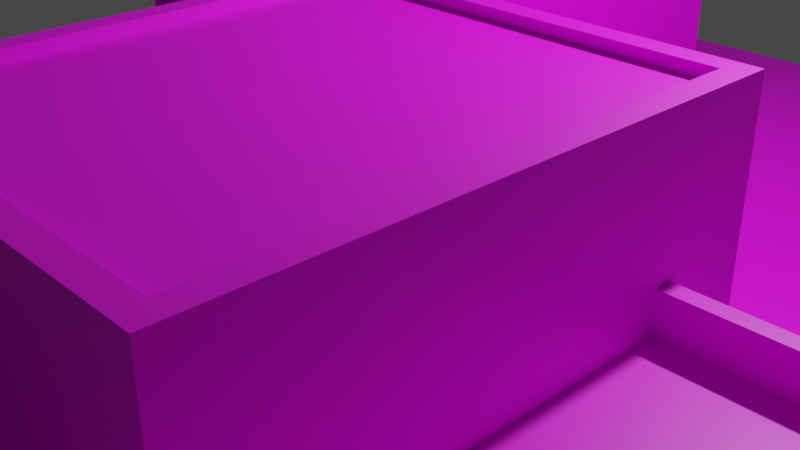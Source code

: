 # Source: 2maisons_4.blend  (saved by Blender 2.92.15; exported with 4.5.12 LTS)
import bpy
from mathutils import Matrix  # noqa: F401  (used for matrix-valued properties, if any)

bpy.ops.wm.read_factory_settings(use_empty=True)
scene = bpy.context.scene
scene.name = 'Scene'

# ---- collections
col_collection = bpy.data.collections.new('Collection'); scene.collection.children.link(col_collection)

# ---- images (referenced by path relative to the original .blend; pixels are not part of the script)
import os
ASSET_DIR = os.environ.get("B2B_ASSET_DIR", "")  # directory of the original .blend (textures are referenced by path, not embedded)
HERE = os.path.dirname(os.path.abspath(__file__))  # packed textures are extracted next to this script under _unpacked/

def load_image(name, relpath, width, height, colorspace="sRGB"):
    """Load a texture the original file referenced (path relative to the .blend, or extracted next to this script)."""
    p = next((c for c in (os.path.join(HERE, relpath), os.path.join(ASSET_DIR, relpath)) if relpath and os.path.exists(c)), "")
    if p:
        img = bpy.data.images.load(p, check_existing=True)
        img.name = name
    else:  # same state as the original file: an image datablock whose file is absent (Cycles renders it pink)
        img = bpy.data.images.new(name, width, height)
        img.source = "FILE"
        img.filepath = "//" + (relpath or name)
    img.colorspace_settings.name = colorspace
    return img
img_t_2maisons_1 = load_image('T_2maisons_1', 'Texture_2maisons_4.png', 1024, 1024, 'sRGB')

# ---- materials (node trees are filled in below, after node groups)
mat_mat_riau = bpy.data.materials.new('Matériau')
mat_mat_riau.use_transparent_shadow = False

# ---- material node trees
mat_mat_riau.use_nodes = True; mat_mat_riau.node_tree.nodes.clear()
_N = mat_mat_riau.node_tree.nodes; _L = mat_mat_riau.node_tree.links
n0 = _N.new('ShaderNodeBsdfPrincipled'); n0.name = 'Principled BSDF'; n0.location = (10, 300)
n0.distribution = 'GGX'
n0.subsurface_method = 'BURLEY'
n0.inputs[3].default_value = 1.45
n0.inputs[27].default_value = (0.0, 0.0, 0.0, 1.0)
n0.inputs[28].default_value = 1.0
n1 = _N.new('ShaderNodeOutputMaterial'); n1.name = 'Material Output'; n1.location = (300, 300)
n2 = _N.new('ShaderNodeTexImage'); n2.name = 'Texture image'; n2.location = (-402, 141)
n2.image = img_t_2maisons_1
_L.new(n0.outputs[0], n1.inputs[0])
_L.new(n2.outputs[0], n0.inputs[0])
n1.is_active_output = True

# ---- world
world_world = bpy.data.worlds.new('World'); scene.world = world_world
world_world.use_nodes = True; world_world.node_tree.nodes.clear()
_N = world_world.node_tree.nodes; _L = world_world.node_tree.links
n0 = _N.new('ShaderNodeOutputWorld'); n0.name = 'World Output'; n0.location = (300, 300)
n1 = _N.new('ShaderNodeBackground'); n1.name = 'Background'; n1.location = (10, 300)
n1.inputs[0].default_value = (0.05088, 0.05088, 0.05088, 1.0)
_L.new(n1.outputs[0], n0.inputs[0])
n0.is_active_output = True
world_world.color = (0.05088, 0.05088, 0.05088)
world_world.use_sun_shadow = False
world_world.sun_shadow_jitter_overblur = 0.0

# ---- cameras
cam_camera = bpy.data.cameras.new('Camera')
cam_camera.clip_end = 100.0
cam_camera.ortho_scale = 7.314

# ---- lights
light_light = bpy.data.lights.new('Light', 'POINT')
light_light.transmission_factor = 0.0
light_light.energy = 1000.0
light_light.shadow_soft_size = 0.1
light_light.shadow_maximum_resolution = 0.006
light_light.use_absolute_resolution = True

# ---- meshes
me_plan = bpy.data.meshes.new('Plan')
me_plan.from_pydata([(-1.0, -1.0, 0.0), (1.0, -1.0, 0.0), (-1.0, 1.0, 0.0), (1.0, 1.0, 0.0), (-0.4911, 0.06235, -0.02271), (-0.4911, 0.06235, 0.2931), (-0.4911, 0.5362, -0.02271), (-0.4734, 0.5362, 0.2754), (-0.004538, 0.06235, -0.02271), (-0.004538, 0.06235, 0.2931), (-0.004538, 0.5362, -0.02271), (-0.02223, 0.5362, 0.2754), (0.07798, -0.709, -0.04118), (0.1028, -0.6842, 0.367), (0.07798, -0.1359, -0.04118), (0.1028, -0.1607, 0.367), (0.5666, -0.709, -0.04118), (0.5417, -0.6842, 0.367), (0.5666, -0.1359, -0.04118), (0.5417, -0.1607, 0.367), (-0.863, 0.1707, -0.02011), (-0.863, 0.1707, 0.1792), (-0.863, 0.4372, -0.02011), (-0.863, 0.4372, 0.1792), (-0.4914, 0.1707, 0.1792), (-0.4914, 0.4372, 0.1792), (-0.863, 0.1707, 0.1927), (-0.863, 0.4372, 0.1927), (-0.4914, 0.4372, 0.1927), (-0.4914, 0.1707, 0.1927), (-0.8546, 0.4372, -0.02011), (-0.8546, 0.1707, -0.02011), (-0.8546, 0.1707, 0.1792), (-0.8546, 0.4372, 0.1792), (-0.4911, 0.5362, 0.2931), (-0.02223, 0.5362, -0.05455), (-0.4734, 0.5362, -0.05455), (-0.004538, 0.5362, 0.2931), (-0.4906, 0.6984, 0.2931), (-0.4911, 0.62, -0.02271), (-0.004538, 0.6984, 0.2931), (-0.004538, 0.6984, -0.02271), (-0.4907, 0.6984, 0.2754), (-0.4734, 0.62, -0.005021), (-0.02223, 0.6984, 0.2754), (-0.02223, 0.6984, -0.005021), (-0.491, 0.5353, -0.05495), (-0.4917, 0.5362, 0.2768), (-0.491, 0.6196, -0.05495), (-0.4907, 0.6196, 0.2755), (-0.2966, 0.5353, -0.05495), (-0.2973, 0.5353, 0.2768), (-0.2966, 0.6196, -0.05495), (-0.2973, 0.6196, 0.2768), (-0.3802, 0.3529, 0.1334), (-0.3802, 0.3529, 0.1435), (-0.3802, 0.6724, 0.1334), (-0.3802, 0.6724, 0.1435), (-0.01978, 0.3529, 0.1334), (-0.01978, 0.3529, 0.1435), (-0.01978, 0.6724, 0.1334), (-0.01978, 0.6724, 0.1435), (-0.9659, -0.9555, -0.02579), (-0.9659, -0.9555, 0.0449), (-0.9659, 0.9615, -0.02579), (-0.9659, 0.9615, 0.0449), (-0.9312, -0.9555, -0.02579), (-0.9312, -0.9555, 0.0449), (-0.9312, 0.9615, -0.02579), (-0.9312, 0.9615, 0.0449), (0.9264, -0.9575, -0.02515), (0.9264, -0.9575, 0.04555), (0.9264, 0.9595, -0.02515), (0.9264, 0.9595, 0.04555), (0.9611, -0.9575, -0.02515), (0.9611, -0.9575, 0.04555), (0.9611, 0.9595, -0.02515), (0.9611, 0.9595, 0.04555), (-0.01307, -0.8609, 0.1682), (0.005866, -0.842, 0.1819), (-0.01307, -0.2359, 0.1682), (0.005866, -0.2548, 0.1819), (0.8124, -0.8609, 0.1682), (0.7934, -0.842, 0.1819), (0.8124, -0.2359, 0.1682), (0.7934, -0.2548, 0.1819), (0.804, -0.8167, -0.03722), (0.804, -0.8167, 0.1718), (0.804, -0.7406, -0.03722), (0.804, -0.7406, 0.1718), (0.8122, -0.8167, -0.03722), (0.8122, -0.8167, 0.1718), (0.8122, -0.7406, -0.03722), (0.8122, -0.7406, 0.1718), (0.8036, -0.3657, -0.03702), (0.8036, -0.3657, 0.172), (0.8036, -0.2897, -0.03702), (0.8036, -0.2897, 0.172), (0.8118, -0.3657, -0.03702), (0.8118, -0.3657, 0.172), (0.8118, -0.2897, -0.03702), (0.8118, -0.2897, 0.172), (0.06393, -0.5183, 0.18), (0.07864, -0.1361, 0.18), (0.4029, -0.5183, 0.18), (0.4176, -0.1361, 0.18), (0.8037, -0.6142, -0.03209), (0.8037, -0.6142, 0.1769), (0.8037, -0.4823, -0.03209), (0.8037, -0.4823, 0.1769), (0.8119, -0.6142, -0.03209), (0.8119, -0.6142, 0.1769), (0.8119, -0.4823, -0.03209), (0.8119, -0.4823, 0.1769), (-0.4915, 0.5364, 0.2764), (-0.4906, 0.5359, 0.2927), (-0.4907, 0.6982, 0.2753), (-0.4906, 0.6983, 0.293), (0.07798, -0.709, 0.367), (0.07798, -0.1359, 0.367), (0.5666, -0.1359, 0.367), (0.5666, -0.709, 0.367), (0.07798, -0.709, 0.3801), (0.07798, -0.1359, 0.3801), (0.5666, -0.1359, 0.3801), (0.5666, -0.709, 0.3801), (0.1028, -0.6842, 0.3801), (0.1028, -0.1607, 0.3801), (0.5417, -0.1607, 0.3801), (0.5417, -0.6842, 0.3801), (-0.01307, -0.8609, 0.1819), (-0.01307, -0.2359, 0.1819), (0.8124, -0.2359, 0.1819), (0.8124, -0.8609, 0.1819), (-0.01307, -0.8609, 0.226), (-0.01307, -0.2359, 0.226), (0.8124, -0.2359, 0.226), (0.8124, -0.8609, 0.226), (0.005866, -0.842, 0.226), (0.005866, -0.2548, 0.226), (0.7934, -0.2548, 0.226), (0.7934, -0.842, 0.226)], [], [(0, 1, 3, 2), (4, 5, 34, 6), (36, 7, 11, 35), (10, 37, 9, 8), (8, 9, 5, 4), (37, 34, 5, 9), (12, 118, 119, 14), (14, 119, 120, 18), (18, 120, 121, 16), (16, 121, 118, 12), (19, 15, 13, 17), (21, 23, 33, 32), (25, 23, 27, 28), (28, 27, 26, 29), (23, 21, 26, 27), (24, 25, 28, 29), (21, 24, 29, 26), (31, 32, 33, 30), (23, 22, 30, 33), (20, 21, 32, 31), (36, 35, 10, 6), (37, 10, 41, 40), (35, 11, 44, 45), (52, 53, 51, 50), (44, 42, 38, 40), (45, 44, 40, 41), (34, 37, 40, 38), (48, 49, 53, 52), (46, 47, 49, 48), (36, 6, 39, 43), (50, 51, 47, 46), (53, 49, 47, 51), (54, 55, 57, 56), (56, 57, 61, 60), (60, 61, 59, 58), (58, 59, 55, 54), (61, 57, 55, 59), (62, 63, 65, 64), (64, 65, 69, 68), (68, 69, 67, 66), (66, 67, 63, 62), (69, 65, 63, 67), (70, 71, 73, 72), (72, 73, 77, 76), (76, 77, 75, 74), (74, 75, 71, 70), (77, 73, 71, 75), (78, 130, 131, 80), (80, 131, 132, 84), (84, 132, 133, 82), (82, 133, 130, 78), (85, 81, 79, 83), (86, 87, 89, 88), (88, 89, 93, 92), (92, 93, 91, 90), (90, 91, 87, 86), (93, 89, 87, 91), (94, 95, 97, 96), (96, 97, 101, 100), (100, 101, 99, 98), (98, 99, 95, 94), (101, 97, 95, 99), (103, 105, 104, 102), (106, 107, 109, 108), (108, 109, 113, 112), (112, 113, 111, 110), (110, 111, 107, 106), (113, 109, 107, 111), (114, 115, 117, 116), (121, 120, 124, 125), (17, 13, 126, 129), (120, 119, 123, 124), (13, 15, 127, 126), (126, 127, 123, 122), (127, 128, 124, 123), (128, 129, 125, 124), (129, 126, 122, 125), (15, 19, 128, 127), (119, 118, 122, 123), (118, 121, 125, 122), (19, 17, 129, 128), (131, 130, 134, 135), (81, 85, 140, 139), (83, 79, 138, 141), (133, 132, 136, 137), (138, 139, 135, 134), (139, 140, 136, 135), (140, 141, 137, 136), (141, 138, 134, 137), (130, 133, 137, 134), (85, 83, 141, 140), (132, 131, 135, 136), (79, 81, 139, 138)])
_uv = me_plan.uv_layers.new(name='CarteUV')
_uv.uv.foreach_set('vector', [0.33, 1.0, -0.0002602, 0.9997, 0.0002607, 0.6742, 0.3305, 0.6747, 0.4144, 0.4725, 0.6644, 0.4725, 0.6644, 0.7225, 0.4144, 0.7225, 0.3559, 0.2432, 0.3559, 0.6561, -0.001166, 0.6561, -0.001171, 0.2432, 0.9975, 0.443, 0.9983, 0.698, 0.6857, 0.6987, 0.6849, 0.4437, 0.4021, 0.4941, 0.6521, 0.4941, 0.6521, 0.7441, 0.4021, 0.7441, 0.3617, 0.9284, 0.4532, 0.9284, 0.4532, 0.9912, 0.3617, 0.9912, 0.1535, 9.313e-10, 0.4035, 9.313e-10, 0.4035, 0.25, 0.1535, 0.25, 0.1609, 0.0113, 0.4109, 0.0113, 0.4109, 0.2613, 0.1609, 0.2613, 0.1757, 0.01769, 0.4257, 0.01769, 0.4257, 0.2677, 0.1757, 0.2677, 0.9321, 0.02736, 0.9287, 0.4153, 0.5093, 0.4122, 0.5127, 0.02426, 0.5147, 0.868, 0.6276, 0.868, 0.6276, 0.9828, 0.5147, 0.9828, 0.625, 0.0, 0.625, 0.25, 0.625, 0.25, 0.625, 0.0, 0.3921, 0.6841, 0.4577, 0.8194, 0.3921, 0.6841, 0.3921, 0.6841, 0.4183, 0.8893, 0.4586, 0.8893, 0.4586, 0.9493, 0.4183, 0.9493, 0.3893, 0.7722, 0.5147, 0.7755, 0.5147, 0.7755, 0.3893, 0.7722, 0.0, 0.0, 0.0, 0.0, 0.0, 0.0, 0.0, 0.0, 0.9597, 0.8145, 0.9597, 0.8145, 0.9597, 0.8145, 0.9597, 0.8145, 0.3971, 0.873, 0.4291, 0.873, 0.4291, 0.9538, 0.3971, 0.9538, 0.4257, 0.9253, 0.4257, 0.9253, 0.4257, 0.9253, 0.4257, 0.9253, 0.3507, 0.8612, 0.4872, 0.9745, 0.3507, 0.8612, 0.3507, 0.8612, 0.3871, 0.2591, 0.3871, 0.4909, 0.375, 0.5, 0.375, 0.25, 0.625, 0.5, 0.375, 0.5, 0.375, 0.5, 0.625, 0.5, 0.3576, 0.9585, 0.473, 0.9585, 0.473, 0.9585, 0.3576, 0.9585, 0.3578, 0.8894, 0.3893, 0.8894, 0.3893, 0.971, 0.3578, 0.971, 0.3998, 0.8029, 0.6316, 0.8062, 0.6405, 0.8184, 0.3905, 0.8148, 0.7218, 0.7911, 0.9476, 0.7911, 0.9597, 0.8002, 0.7097, 0.8002, 0.3605, 0.97, 0.4308, 0.97, 0.4308, 0.97, 0.3605, 0.97, 0.3402, 0.2215, 0.3432, 0.6644, 0.1905, 0.6592, 0.1875, 0.2162, 0.375, 0.5, 0.625, 0.5, 0.625, 0.75, 0.375, 0.75, 0.3871, 0.2591, 0.375, 0.25, 0.375, 0.25, 0.3871, 0.2591, 0.375, 0.75, 0.625, 0.75, 0.625, 1.0, 0.375, 1.0, 0.625, 0.5, 0.875, 0.5, 0.875, 0.75, 0.625, 0.75, 0.3898, 0.7268, 0.4696, 0.7268, 0.4696, 0.7889, 0.3898, 0.7889, 0.3701, 0.7948, 0.6201, 0.7948, 0.6201, 0.8174, 0.3701, 0.8174, 0.375, 0.5, 0.625, 0.5, 0.625, 0.75, 0.375, 0.75, 0.375, 0.75, 0.625, 0.75, 0.625, 1.0, 0.375, 1.0, 0.3666, 0.4877, 0.6166, 0.4877, 0.6166, 0.7377, 0.3666, 0.7377, 0.01573, 0.6832, 0.04875, 0.6832, 0.04875, 0.7225, 0.01573, 0.7225, 0.01573, 0.684, 0.06033, 0.684, 0.06033, 0.7559, 0.01573, 0.7559, 0.0108, 0.6818, 0.04877, 0.6818, 0.04877, 0.7205, 0.0108, 0.7205, 0.0108, 0.6953, 0.0636, 0.6953, 0.0636, 0.7392, 0.0108, 0.7392, 0.007343, 0.6865, 0.05746, 0.6865, 0.05746, 0.7328, 0.007343, 0.7328, 0.01573, 0.6784, 0.08888, 0.6784, 0.08888, 0.7372, 0.01573, 0.7372, 0.01573, 0.6772, 0.06629, 0.6772, 0.06629, 0.7239, 0.01573, 0.7239, 0.0108, 0.6735, 0.06274, 0.6735, 0.06274, 0.7229, 0.0108, 0.7229, 0.03049, 0.6853, 0.09202, 0.6853, 0.09202, 0.7539, 0.03049, 0.7539, 0.01965, 0.6783, 0.05448, 0.6783, 0.05448, 0.7352, 0.01965, 0.7352, 0.3799, 0.5586, 0.4584, 0.5586, 0.4584, 0.8086, 0.3799, 0.8086, 0.3529, 0.5108, 0.4232, 0.5108, 0.4232, 0.7608, 0.3529, 0.7608, 0.375, 0.5, 0.625, 0.5, 0.625, 0.75, 0.375, 0.75, 0.3578, 0.7688, 0.6078, 0.7688, 0.6078, 0.8154, 0.3578, 0.8154, 0.6307, 0.5076, 0.8693, 0.5076, 0.8693, 0.7424, 0.6307, 0.7424, 0.3701, 0.7487, 0.4398, 0.7487, 0.4398, 0.8184, 0.3701, 0.8184, 0.3602, 0.5699, 0.4063, 0.5699, 0.4063, 0.8199, 0.3602, 0.8199, 0.375, 0.5, 0.625, 0.5, 0.625, 0.75, 0.375, 0.75, 0.3627, 0.5581, 0.4519, 0.5581, 0.4519, 0.8081, 0.3627, 0.8081, 0.625, 0.5, 0.875, 0.5, 0.875, 0.75, 0.625, 0.75, 0.3602, 0.7459, 0.4377, 0.7459, 0.4377, 0.8234, 0.3602, 0.8234, 0.3701, 0.5625, 0.4289, 0.5625, 0.4289, 0.8125, 0.3701, 0.8125, 0.375, 0.5, 0.625, 0.5, 0.625, 0.75, 0.375, 0.75, 0.3652, 0.5654, 0.3882, 0.5654, 0.3882, 0.8154, 0.3652, 0.8154, 0.625, 0.5, 0.875, 0.5, 0.875, 0.75, 0.625, 0.75, 0.125, 0.5, 0.375, 0.5, 0.375, 0.75, 0.125, 0.75, 0.3578, 0.7278, 0.4632, 0.7278, 0.4632, 0.8332, 0.3578, 0.8332, 0.3652, 0.5748, 0.5777, 0.5748, 0.5777, 0.8248, 0.3652, 0.8248, 0.375, 0.5, 0.625, 0.5, 0.625, 0.75, 0.375, 0.75, 0.3602, 0.5728, 0.4606, 0.5728, 0.4606, 0.8228, 0.3602, 0.8228, 0.625, 0.5, 0.875, 0.5, 0.875, 0.75, 0.625, 0.75, 0.3888, 0.6237, 0.583, 0.6237, 0.583, 0.8179, 0.3888, 0.8179, 0.3666, 0.8287, 0.3666, 0.5787, 0.3666, 0.5787, 0.3666, 0.8287, 0.3646, 0.7982, 0.5891, 0.7982, 0.5891, 0.7982, 0.3646, 0.7982, 0.3666, 0.8248, 0.3666, 0.5748, 0.3666, 0.5748, 0.3666, 0.8248, 0.4095, 0.8253, 0.4095, 0.597, 0.4095, 0.597, 0.4095, 0.8253, 0.3824, 0.8179, 0.3824, 0.5896, 0.3951, 0.5787, 0.3951, 0.8287, 0.6088, 0.7914, 0.3842, 0.7914, 0.3715, 0.7805, 0.6215, 0.7805, 0.3941, 0.5773, 0.3941, 0.8056, 0.3814, 0.8164, 0.3814, 0.5664, 0.3965, 0.7982, 0.6211, 0.7982, 0.6338, 0.8091, 0.3838, 0.8091, 0.5744, 0.7914, 0.3498, 0.7914, 0.3498, 0.7914, 0.5744, 0.7914, 0.3715, 0.8283, 0.3715, 0.5783, 0.3715, 0.5783, 0.3715, 0.8283, 0.3814, 0.813, 0.3814, 0.563, 0.3814, 0.563, 0.3814, 0.813, 0.3646, 0.5896, 0.3646, 0.8179, 0.3646, 0.8179, 0.3646, 0.5896, 0.5174, 0.9803, 0.5174, 0.8496, 0.5174, 0.8496, 0.5174, 0.9803, 0.6161, 0.98, 0.5148, 0.98, 0.5148, 0.98, 0.6161, 0.98, 0.5332, 0.9664, 0.6371, 0.9664, 0.6371, 0.9664, 0.5332, 0.9664, 0.5241, 0.9638, 0.5241, 0.8768, 0.5241, 0.8768, 0.5241, 0.9638, 0.606, 0.9739, 0.606, 0.8864, 0.6117, 0.8836, 0.6117, 0.9767, 0.6433, 0.98, 0.5368, 0.98, 0.5342, 0.9725, 0.6459, 0.9725, 0.5249, 0.8742, 0.5249, 0.9516, 0.5192, 0.9541, 0.5192, 0.8717, 0.5207, 0.9688, 0.6151, 0.9688, 0.6174, 0.9764, 0.5184, 0.9764, 0.5413, 0.9631, 0.5413, 0.9165, 0.5413, 0.9165, 0.5413, 0.9631, 0.5225, 0.8838, 0.5225, 0.9568, 0.5225, 0.9568, 0.5225, 0.8838, 0.5191, 0.9988, 0.5191, 0.8487, 0.5191, 0.8487, 0.5191, 0.9988, 0.5469, 0.9799, 0.5469, 0.8607, 0.5469, 0.8607, 0.5469, 0.9799])
me_plan.materials.append(mat_mat_riau)
me_plan.use_remesh_fix_poles = True
me_plan.use_remesh_preserve_attributes = False
me_plan.use_mirror_vertex_groups = False
me_plan.update()

# ---- objects
ob_light = bpy.data.objects.new('Light', light_light)
ob_camera = bpy.data.objects.new('Camera', cam_camera)
ob_plan = bpy.data.objects.new('Plan', me_plan)

# ---- transforms, parenting, visibility, modifiers, constraints
ob_light.location = (4.076, 1.005, 5.904)
ob_light.rotation_euler = (0.6503, 0.05522, 1.866)
ob_light.lock_rotations_4d = False
ob_light.empty_display_type = 'ARROWS'
ob_light.color = (0.0, 0.0, 0.0, 0.0)
ob_light.lineart.crease_threshold = 0.0
ob_camera.location = (7.359, -6.926, 4.958)
ob_camera.rotation_euler = (1.109, 0.0, 0.8149)
ob_camera.lock_rotations_4d = False
ob_camera.empty_display_type = 'ARROWS'
ob_camera.color = (0.0, 0.0, 0.0, 0.0)
ob_camera.display_type = 'WIRE'
ob_camera.lineart.crease_threshold = 0.0
ob_plan.location = (0.0, 0.0, 0.0)
ob_plan.scale = (7.5, 7.5, 7.5)
ob_plan.lineart.crease_threshold = 0.0

# ---- collection membership
col_collection.objects.link(ob_light)
col_collection.objects.link(ob_camera)
col_collection.objects.link(ob_plan)

# ---- scene / render settings (as saved in the file)
scene.camera = ob_camera
scene.frame_start = 1; scene.frame_end = 250; scene.frame_set(0)
scene.render.engine = 'BLENDER_EEVEE_NEXT'
scene.cycles.use_denoising = False
scene.cycles.samples = 128
scene.cycles.sampling_pattern = 'TABULATED_SOBOL'
scene.cycles.use_adaptive_sampling = False
scene.cycles.use_light_tree = False
scene.view_settings.view_transform = 'Filmic'
bpy.context.view_layer.update()
